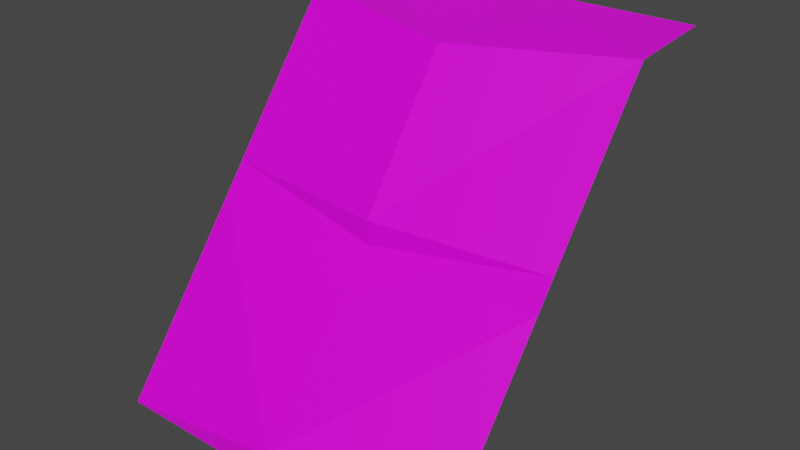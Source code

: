 # Source: ladera.blend  (saved by Blender 2.91.10; exported with 4.5.12 LTS)
import bpy
from mathutils import Matrix  # noqa: F401  (used for matrix-valued properties, if any)

bpy.ops.wm.read_factory_settings(use_empty=True)
scene = bpy.context.scene
scene.name = 'Scene'

# ---- collections
col_collection = bpy.data.collections.new('Collection'); scene.collection.children.link(col_collection)

# ---- images (referenced by path relative to the original .blend; pixels are not part of the script)
import os
ASSET_DIR = os.environ.get("B2B_ASSET_DIR", "")  # directory of the original .blend (textures are referenced by path, not embedded)
HERE = os.path.dirname(os.path.abspath(__file__))  # packed textures are extracted next to this script under _unpacked/

def load_image(name, relpath, width, height, colorspace="sRGB"):
    """Load a texture the original file referenced (path relative to the .blend, or extracted next to this script)."""
    p = next((c for c in (os.path.join(HERE, relpath), os.path.join(ASSET_DIR, relpath)) if relpath and os.path.exists(c)), "")
    if p:
        img = bpy.data.images.load(p, check_existing=True)
        img.name = name
    else:  # same state as the original file: an image datablock whose file is absent (Cycles renders it pink)
        img = bpy.data.images.new(name, width, height)
        img.source = "FILE"
        img.filepath = "//" + (relpath or name)
    img.colorspace_settings.name = colorspace
    return img
img_tileset_png = load_image('Tileset.png', 'Tileset.png', 1024, 1024, 'sRGB')

# ---- materials (node trees are filled in below, after node groups)
mat_material = bpy.data.materials.new('Material')
mat_material.alpha_threshold = 0.0
mat_material.use_transparent_shadow = False
mat_material.line_color = (0.0, 0.0, 0.0, 1.0)

# ---- material node trees
mat_material.use_nodes = True; mat_material.node_tree.nodes.clear()
_N = mat_material.node_tree.nodes; _L = mat_material.node_tree.links
n0 = _N.new('ShaderNodeOutputMaterial'); n0.name = 'Material Output'; n0.location = (300, 300)
n1 = _N.new('ShaderNodeBsdfPrincipled'); n1.name = 'Principled BSDF'; n1.location = (10, 300)
n1.distribution = 'GGX'
n1.subsurface_method = 'BURLEY'
n1.inputs[2].default_value = 0.4
n1.inputs[3].default_value = 1.45
n1.inputs[27].default_value = (0.0, 0.0, 0.0, 1.0)
n1.inputs[28].default_value = 1.0
n2 = _N.new('ShaderNodeTexImage'); n2.name = 'Image Texture'; n2.location = (-346, 214)
n2.image = img_tileset_png
n2.extension = 'EXTEND'
_L.new(n1.outputs[0], n0.inputs[0])
_L.new(n2.outputs[0], n1.inputs[0])
n0.is_active_output = True

# ---- world
world_world = bpy.data.worlds.new('World'); scene.world = world_world
world_world.use_nodes = True; world_world.node_tree.nodes.clear()
_N = world_world.node_tree.nodes; _L = world_world.node_tree.links
n0 = _N.new('ShaderNodeOutputWorld'); n0.name = 'World Output'; n0.location = (300, 300)
n1 = _N.new('ShaderNodeBackground'); n1.name = 'Background'; n1.location = (10, 300)
n1.inputs[0].default_value = (0.05088, 0.05088, 0.05088, 1.0)
_L.new(n1.outputs[0], n0.inputs[0])
n0.is_active_output = True
world_world.color = (0.05088, 0.05088, 0.05088)
world_world.use_sun_shadow = False
world_world.sun_shadow_jitter_overblur = 0.0

# ---- meshes
me_cube = bpy.data.meshes.new('Cube')
me_cube.from_pydata([(0.5, 0.5, 1.0), (0.5, 0.25, 0.98), (0.5, -0.5, 0.0), (-0.5, 0.5, 1.0), (-0.5, 0.25, 0.98), (-0.5, -0.5, 0.0), (0.0, 0.1449, 0.9436), (0.0, -0.5, 0.0), (0.0, 0.5, 1.0), (-0.5, -0.125, 0.49), (0.5, -0.125, 0.49), (0.0, -0.125, 0.4953), (-0.5, -0.07063, 0.561), (0.5, -0.07063, 0.561), (0.0, -0.125, 0.561), (0.0, -0.5, 0.07785), (-0.5, -0.4404, 0.07785), (0.5, -0.4456, 0.07103)], [], [(8, 6, 1), (15, 9, 16), (3, 4, 6), (14, 4, 12), (15, 17, 10), (6, 8, 3), (1, 0, 8), (14, 11, 13), (6, 14, 1), (11, 12, 9), (7, 2, 15), (15, 2, 17), (15, 5, 7), (12, 11, 14), (13, 11, 10), (10, 11, 15), (9, 15, 11), (4, 14, 6), (1, 14, 13), (16, 5, 15)])
_uv = me_cube.uv_layers.new(name='UVMap')
_uv.uv.foreach_set('vector', [0.9922, 0.05174, 0.9922, 0.04703, 0.9997, 0.04703, 0.9924, 0.03262, 0.9845, 0.03906, 0.9845, 0.03262, 0.9847, 0.05174, 0.9847, 0.04703, 0.9922, 0.04703, 0.9924, 0.04017, 0.9845, 0.04672, 0.9845, 0.04017, 0.9924, 0.03262, 0.9998, 0.03252, 0.9998, 0.03906, 0.9922, 0.04703, 0.9922, 0.05174, 0.9847, 0.05174, 0.9997, 0.04703, 0.9997, 0.05174, 0.9922, 0.05174, 0.9924, 0.04017, 0.9924, 0.03906, 0.9998, 0.04017, 0.9924, 0.04672, 0.9924, 0.04017, 0.9998, 0.04672, 0.9924, 0.03906, 0.9845, 0.04017, 0.9845, 0.03906, 0.9924, 0.03141, 0.9998, 0.03141, 0.9924, 0.03262, 0.9924, 0.03262, 0.9998, 0.03141, 0.9998, 0.03252, 0.9924, 0.03262, 0.9845, 0.03141, 0.9924, 0.03141, 0.9845, 0.04017, 0.9924, 0.03906, 0.9924, 0.04017, 0.9998, 0.04017, 0.9924, 0.03906, 0.9998, 0.03906, 0.9998, 0.03906, 0.9924, 0.03906, 0.9924, 0.03262, 0.9845, 0.03906, 0.9924, 0.03262, 0.9924, 0.03906, 0.9845, 0.04672, 0.9924, 0.04017, 0.9924, 0.04672, 0.9998, 0.04672, 0.9924, 0.04017, 0.9998, 0.04017, 0.9845, 0.03262, 0.9845, 0.03141, 0.9924, 0.03262])
me_cube.materials.append(mat_material)
me_cube.use_remesh_preserve_volume = False
me_cube.use_remesh_preserve_attributes = False
me_cube.use_mirror_vertex_groups = False
me_cube.update()

# ---- objects
ob_cube = bpy.data.objects.new('Cube', me_cube)

# ---- transforms, parenting, visibility, modifiers, constraints
ob_cube.location = (0.0, 0.0, 0.0)
ob_cube.lock_rotations_4d = False
ob_cube.empty_display_type = 'ARROWS'
ob_cube.lineart.crease_threshold = 0.0

# ---- collection membership
col_collection.objects.link(ob_cube)

# ---- scene / render settings (as saved in the file)
scene.frame_start = 1; scene.frame_end = 250; scene.frame_set(1)
scene.render.engine = 'BLENDER_EEVEE_NEXT'
scene.cycles.use_denoising = False
scene.cycles.samples = 128
scene.cycles.sampling_pattern = 'TABULATED_SOBOL'
scene.cycles.use_adaptive_sampling = False
scene.cycles.use_light_tree = False
scene.view_settings.view_transform = 'Filmic'
bpy.context.view_layer.update()

# ---- added for rendering (the .blend has no active camera and no usable light): camera, sun
cam_auto = bpy.data.cameras.new('AutoCamera')
cam_auto.lens = 50.0
cam_auto.sensor_width = 36.0
cam_auto.clip_end = 1000.0
ob_auto_camera = bpy.data.objects.new('AutoCamera', cam_auto)
scene.collection.objects.link(ob_auto_camera)
ob_auto_camera.location = (1.60254, -1.92304, 1.78203)
ob_auto_camera.rotation_euler = (1.09748, -7.21219e-08, 0.694738)
scene.camera = ob_auto_camera
light_auto_sun = bpy.data.lights.new('AutoSun', 'SUN')
light_auto_sun.energy = 3.0
light_auto_sun.angle = 0.0523599
ob_auto_sun = bpy.data.objects.new('AutoSun', light_auto_sun)
scene.collection.objects.link(ob_auto_sun)
ob_auto_sun.rotation_euler = (0.872665, 0.174533, 0.523599)
bpy.context.view_layer.update()
